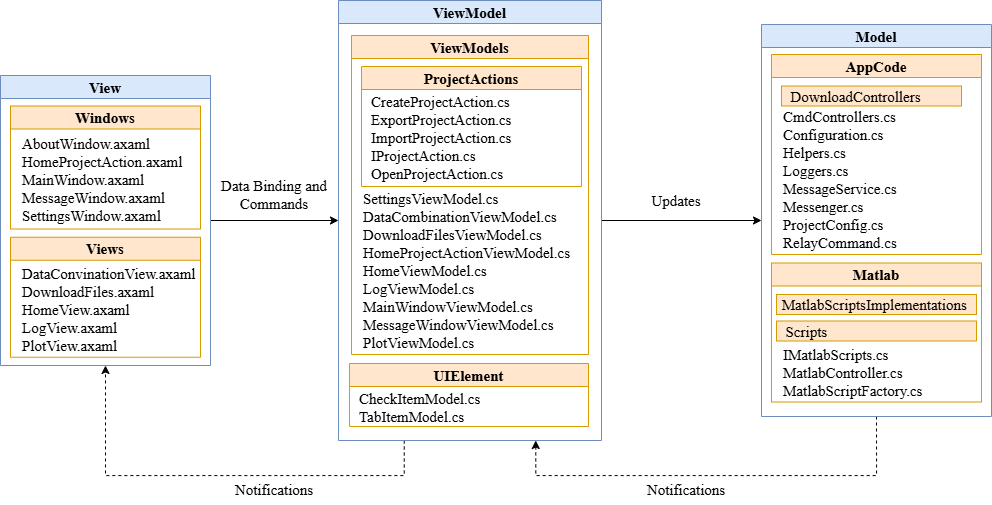

The diagram above was exported from draw.io. Its source (the exported page's mxGraphModel, read from the mxfile embedded in the PNG):
<mxGraphModel dx="2752" dy="1015" grid="1" gridSize="10" guides="1" tooltips="1" connect="1" arrows="1" fold="1" page="1" pageScale="1" pageWidth="827" pageHeight="1169" math="0" shadow="0">
  <root>
    <mxCell id="0" />
    <mxCell id="1" parent="0" />
    <mxCell id="2" edge="1" parent="1" source="3" style="edgeStyle=orthogonalEdgeStyle;rounded=0;orthogonalLoop=1;jettySize=auto;html=1;exitX=1;exitY=0.5;exitDx=0;exitDy=0;entryX=0;entryY=0.5;entryDx=0;entryDy=0;fontSize=15;" target="10" value="&lt;div&gt;&lt;br&gt;&lt;/div&gt;&lt;div&gt;&lt;br&gt;&lt;/div&gt;">
      <mxGeometry relative="1" as="geometry" />
    </mxCell>
    <mxCell id="3" parent="1" style="swimlane;whiteSpace=wrap;html=1;fontFamily=Times New Roman;fillColor=#dae8fc;strokeColor=#6c8ebf;fontSize=15;" value="View" vertex="1">
      <mxGeometry height="290" width="210" x="-781" y="190" as="geometry" />
    </mxCell>
    <mxCell id="4" parent="3" style="swimlane;whiteSpace=wrap;html=1;fontFamily=Times New Roman;fillColor=#ffe6cc;strokeColor=#d79b00;fontSize=15;" value="Views" vertex="1">
      <mxGeometry height="120" width="190" x="10" y="161.75" as="geometry" />
    </mxCell>
    <mxCell id="5" parent="4" style="text;html=1;whiteSpace=wrap;strokeColor=none;fillColor=none;align=left;verticalAlign=middle;rounded=0;fontSize=15;" value="&lt;font face=&quot;Times New Roman&quot;&gt;DataConvinationView.axaml&lt;/font&gt;&lt;div&gt;&lt;font face=&quot;Times New Roman&quot;&gt;DownloadFiles.axaml&lt;/font&gt;&lt;/div&gt;&lt;div&gt;&lt;font face=&quot;Times New Roman&quot;&gt;HomeView.axaml&lt;/font&gt;&lt;/div&gt;&lt;div&gt;&lt;font face=&quot;Times New Roman&quot;&gt;LogView.axaml&lt;/font&gt;&lt;/div&gt;&lt;div&gt;&lt;font face=&quot;Times New Roman&quot;&gt;PlotView.axaml&lt;/font&gt;&lt;/div&gt;" vertex="1">
      <mxGeometry height="30" width="60" x="10" y="57" as="geometry" />
    </mxCell>
    <mxCell id="6" parent="3" style="swimlane;whiteSpace=wrap;html=1;fontFamily=Times New Roman;fillColor=#ffe6cc;strokeColor=#d79b00;fontSize=15;" value="Windows" vertex="1">
      <mxGeometry height="123" width="190" x="10" y="30.5" as="geometry" />
    </mxCell>
    <mxCell id="7" parent="6" style="text;html=1;whiteSpace=wrap;strokeColor=none;fillColor=none;align=left;verticalAlign=middle;rounded=0;fontSize=15;" value="&lt;font face=&quot;Times New Roman&quot;&gt;&lt;span&gt;AboutWindow.axaml&lt;/span&gt;&lt;/font&gt;&lt;div&gt;&lt;font face=&quot;Times New Roman&quot;&gt;&lt;span&gt;HomeProjectAction.axaml&lt;/span&gt;&lt;/font&gt;&lt;/div&gt;&lt;div&gt;&lt;font face=&quot;Times New Roman&quot;&gt;&lt;span&gt;MainWindow.axaml&lt;/span&gt;&lt;/font&gt;&lt;/div&gt;&lt;div&gt;&lt;font face=&quot;Times New Roman&quot;&gt;&lt;span&gt;MessageWindow.axaml&lt;/span&gt;&lt;/font&gt;&lt;/div&gt;&lt;div&gt;&lt;font face=&quot;Times New Roman&quot;&gt;&lt;span&gt;SettingsWindow.axaml&lt;/span&gt;&lt;/font&gt;&lt;/div&gt;" vertex="1">
      <mxGeometry height="30" width="60" x="10" y="58" as="geometry" />
    </mxCell>
    <mxCell id="8" edge="1" parent="1" source="10" style="edgeStyle=orthogonalEdgeStyle;rounded=0;orthogonalLoop=1;jettySize=auto;html=1;exitX=1;exitY=0.5;exitDx=0;exitDy=0;entryX=0;entryY=0.5;entryDx=0;entryDy=0;fontSize=15;" target="18">
      <mxGeometry relative="1" as="geometry" />
    </mxCell>
    <mxCell id="9" edge="1" parent="1" source="10" style="edgeStyle=orthogonalEdgeStyle;rounded=0;orthogonalLoop=1;jettySize=auto;html=1;exitX=0.25;exitY=1;exitDx=0;exitDy=0;entryX=0.5;entryY=1;entryDx=0;entryDy=0;dashed=1;" target="3">
      <mxGeometry relative="1" as="geometry">
        <Array as="points">
          <mxPoint x="-377" y="590" />
          <mxPoint x="-676" y="590" />
        </Array>
      </mxGeometry>
    </mxCell>
    <mxCell id="10" parent="1" style="swimlane;whiteSpace=wrap;html=1;fontFamily=Times New Roman;fillColor=#dae8fc;strokeColor=#6c8ebf;fontSize=15;" value="ViewModel" vertex="1">
      <mxGeometry height="440" width="263" x="-443" y="115" as="geometry" />
    </mxCell>
    <mxCell id="11" parent="10" style="swimlane;whiteSpace=wrap;html=1;fontFamily=Times New Roman;fillColor=#ffe6cc;strokeColor=#d79b00;fontSize=15;" value="ViewModels" vertex="1">
      <mxGeometry height="319" width="237" x="13" y="35" as="geometry" />
    </mxCell>
    <mxCell id="12" parent="11" style="text;html=1;whiteSpace=wrap;strokeColor=none;fillColor=none;align=left;verticalAlign=middle;rounded=0;fontSize=15;" value="&lt;font face=&quot;Times New Roman&quot;&gt;&lt;span&gt;SettingsViewModel.cs&lt;/span&gt;&lt;/font&gt;&lt;div&gt;&lt;font face=&quot;Times New Roman&quot;&gt;&lt;span&gt;DataCombination&lt;/span&gt;&lt;/font&gt;&lt;span style=&quot;font-family: &amp;quot;Times New Roman&amp;quot;; background-color: transparent; color: light-dark(rgb(0, 0, 0), rgb(255, 255, 255));&quot;&gt;ViewModel.cs&lt;/span&gt;&lt;/div&gt;&lt;div&gt;&lt;span style=&quot;font-family: &amp;quot;Times New Roman&amp;quot;; background-color: transparent; color: light-dark(rgb(0, 0, 0), rgb(255, 255, 255));&quot;&gt;DownloadFiles&lt;/span&gt;&lt;span style=&quot;font-family: &amp;quot;Times New Roman&amp;quot;; background-color: transparent; color: light-dark(rgb(0, 0, 0), rgb(255, 255, 255));&quot;&gt;ViewModel.cs&lt;/span&gt;&lt;/div&gt;&lt;div&gt;&lt;span style=&quot;font-family: &amp;quot;Times New Roman&amp;quot;; background-color: transparent; color: light-dark(rgb(0, 0, 0), rgb(255, 255, 255));&quot;&gt;HomeProjectAction&lt;/span&gt;&lt;span style=&quot;font-family: &amp;quot;Times New Roman&amp;quot;; background-color: transparent; color: light-dark(rgb(0, 0, 0), rgb(255, 255, 255));&quot;&gt;ViewModel.cs&lt;/span&gt;&lt;/div&gt;&lt;div&gt;&lt;span style=&quot;font-family: &amp;quot;Times New Roman&amp;quot;; background-color: transparent; color: light-dark(rgb(0, 0, 0), rgb(255, 255, 255));&quot;&gt;Home&lt;/span&gt;&lt;span style=&quot;font-family: &amp;quot;Times New Roman&amp;quot;; background-color: transparent; color: light-dark(rgb(0, 0, 0), rgb(255, 255, 255));&quot;&gt;ViewModel.cs&lt;/span&gt;&lt;/div&gt;&lt;div&gt;&lt;span style=&quot;font-family: &amp;quot;Times New Roman&amp;quot;; background-color: transparent; color: light-dark(rgb(0, 0, 0), rgb(255, 255, 255));&quot;&gt;Log&lt;/span&gt;&lt;span style=&quot;font-family: &amp;quot;Times New Roman&amp;quot;; background-color: transparent; color: light-dark(rgb(0, 0, 0), rgb(255, 255, 255));&quot;&gt;ViewModel.cs&lt;/span&gt;&lt;/div&gt;&lt;div&gt;&lt;span style=&quot;font-family: &amp;quot;Times New Roman&amp;quot;; background-color: transparent; color: light-dark(rgb(0, 0, 0), rgb(255, 255, 255));&quot;&gt;MainWindow&lt;/span&gt;&lt;span style=&quot;font-family: &amp;quot;Times New Roman&amp;quot;; background-color: transparent; color: light-dark(rgb(0, 0, 0), rgb(255, 255, 255));&quot;&gt;ViewModel.cs&lt;/span&gt;&lt;/div&gt;&lt;div&gt;&lt;span style=&quot;font-family: &amp;quot;Times New Roman&amp;quot;; background-color: transparent; color: light-dark(rgb(0, 0, 0), rgb(255, 255, 255));&quot;&gt;MessageWindow&lt;/span&gt;&lt;span style=&quot;font-family: &amp;quot;Times New Roman&amp;quot;; background-color: transparent; color: light-dark(rgb(0, 0, 0), rgb(255, 255, 255));&quot;&gt;ViewModel.cs&lt;/span&gt;&lt;/div&gt;&lt;div&gt;&lt;span style=&quot;font-family: &amp;quot;Times New Roman&amp;quot;; background-color: transparent; color: light-dark(rgb(0, 0, 0), rgb(255, 255, 255));&quot;&gt;Plot&lt;/span&gt;&lt;span style=&quot;font-family: &amp;quot;Times New Roman&amp;quot;; background-color: transparent; color: light-dark(rgb(0, 0, 0), rgb(255, 255, 255));&quot;&gt;ViewModel.cs&lt;/span&gt;&lt;/div&gt;" vertex="1">
      <mxGeometry height="30" width="60" x="10" y="220" as="geometry" />
    </mxCell>
    <mxCell id="13" parent="11" style="swimlane;whiteSpace=wrap;html=1;fontFamily=Times New Roman;fillColor=#ffe6cc;strokeColor=#d79b00;fontSize=15;" value="ProjectActions" vertex="1">
      <mxGeometry height="120" width="220" x="10" y="31" as="geometry" />
    </mxCell>
    <mxCell id="14" parent="13" style="text;html=1;whiteSpace=wrap;strokeColor=none;fillColor=none;align=left;verticalAlign=middle;rounded=0;fontSize=15;" value="&lt;font face=&quot;Times New Roman&quot;&gt;&lt;span&gt;CreateProjectAction.cs&lt;/span&gt;&lt;/font&gt;&lt;div&gt;&lt;font face=&quot;Times New Roman&quot;&gt;&lt;span&gt;ExportProjectAction.cs&lt;/span&gt;&lt;/font&gt;&lt;/div&gt;&lt;div&gt;&lt;font face=&quot;Times New Roman&quot;&gt;&lt;span&gt;Import&lt;/span&gt;&lt;/font&gt;&lt;span style=&quot;font-family: &amp;quot;Times New Roman&amp;quot;; background-color: transparent; color: light-dark(rgb(0, 0, 0), rgb(255, 255, 255));&quot;&gt;ProjectAction.cs&lt;/span&gt;&lt;/div&gt;&lt;div&gt;&lt;font face=&quot;Times New Roman&quot;&gt;&lt;span&gt;I&lt;/span&gt;&lt;/font&gt;&lt;span style=&quot;font-family: &amp;quot;Times New Roman&amp;quot;; background-color: transparent; color: light-dark(rgb(0, 0, 0), rgb(255, 255, 255));&quot;&gt;ProjectAction.cs&lt;/span&gt;&lt;/div&gt;&lt;div&gt;&lt;span style=&quot;font-family: &amp;quot;Times New Roman&amp;quot;; background-color: transparent; color: light-dark(rgb(0, 0, 0), rgb(255, 255, 255));&quot;&gt;Open&lt;/span&gt;&lt;span style=&quot;font-family: &amp;quot;Times New Roman&amp;quot;; background-color: transparent; color: light-dark(rgb(0, 0, 0), rgb(255, 255, 255));&quot;&gt;ProjectAction.cs&lt;/span&gt;&lt;/div&gt;&lt;div&gt;&lt;span style=&quot;font-family: &amp;quot;Times New Roman&amp;quot;; background-color: transparent; color: light-dark(rgb(0, 0, 0), rgb(255, 255, 255));&quot;&gt;&lt;br&gt;&lt;/span&gt;&lt;/div&gt;" vertex="1">
      <mxGeometry height="30" width="60" x="8" y="65" as="geometry" />
    </mxCell>
    <mxCell id="15" parent="10" style="swimlane;whiteSpace=wrap;html=1;fontFamily=Times New Roman;fillColor=#ffe6cc;strokeColor=#d79b00;fontSize=15;" value="UIElement" vertex="1">
      <mxGeometry height="63" width="239" x="11" y="363" as="geometry" />
    </mxCell>
    <mxCell id="16" parent="15" style="text;html=1;whiteSpace=wrap;strokeColor=none;fillColor=none;align=left;verticalAlign=middle;rounded=0;fontSize=15;" value="&lt;div&gt;&lt;span style=&quot;font-family: &amp;quot;Times New Roman&amp;quot;; background-color: transparent; color: light-dark(rgb(0, 0, 0), rgb(255, 255, 255));&quot;&gt;CheckItemModel.cs&lt;/span&gt;&lt;/div&gt;&lt;div&gt;&lt;span style=&quot;font-family: &amp;quot;Times New Roman&amp;quot;; background-color: transparent; color: light-dark(rgb(0, 0, 0), rgb(255, 255, 255));&quot;&gt;TabItemModel.cs&lt;/span&gt;&lt;/div&gt;" vertex="1">
      <mxGeometry height="30" width="60" x="8" y="29" as="geometry" />
    </mxCell>
    <mxCell id="17" edge="1" parent="1" source="18" style="edgeStyle=orthogonalEdgeStyle;rounded=0;orthogonalLoop=1;jettySize=auto;html=1;exitX=0.5;exitY=1;exitDx=0;exitDy=0;entryX=0.75;entryY=1;entryDx=0;entryDy=0;dashed=1;" target="10">
      <mxGeometry relative="1" as="geometry">
        <Array as="points">
          <mxPoint x="95" y="590" />
          <mxPoint x="-246" y="590" />
        </Array>
      </mxGeometry>
    </mxCell>
    <mxCell id="18" parent="1" style="swimlane;whiteSpace=wrap;html=1;fontFamily=Times New Roman;fillColor=#dae8fc;strokeColor=#6c8ebf;fontSize=15;startSize=23;" value="Model" vertex="1">
      <mxGeometry height="392" width="230" x="-20" y="139" as="geometry" />
    </mxCell>
    <mxCell id="19" parent="18" style="swimlane;whiteSpace=wrap;html=1;fontFamily=Times New Roman;fillColor=#ffe6cc;strokeColor=#d79b00;fontSize=15;" value="AppCode" vertex="1">
      <mxGeometry height="200" width="210" x="10" y="30" as="geometry" />
    </mxCell>
    <mxCell id="20" parent="19" style="text;html=1;whiteSpace=wrap;strokeColor=none;fillColor=none;align=left;verticalAlign=middle;rounded=0;fontSize=15;" value="&lt;div&gt;&lt;span style=&quot;font-family: &amp;quot;Times New Roman&amp;quot;; background-color: transparent; color: light-dark(rgb(0, 0, 0), rgb(255, 255, 255));&quot;&gt;CmdControllers.cs&lt;/span&gt;&lt;/div&gt;&lt;div&gt;&lt;span style=&quot;font-family: &amp;quot;Times New Roman&amp;quot;; background-color: transparent; color: light-dark(rgb(0, 0, 0), rgb(255, 255, 255));&quot;&gt;Configuration.cs&lt;/span&gt;&lt;/div&gt;&lt;div&gt;&lt;span style=&quot;font-family: &amp;quot;Times New Roman&amp;quot;; background-color: transparent; color: light-dark(rgb(0, 0, 0), rgb(255, 255, 255));&quot;&gt;Helpers.cs&lt;/span&gt;&lt;/div&gt;&lt;div&gt;&lt;span style=&quot;font-family: &amp;quot;Times New Roman&amp;quot;; background-color: transparent; color: light-dark(rgb(0, 0, 0), rgb(255, 255, 255));&quot;&gt;Loggers.cs&lt;/span&gt;&lt;/div&gt;&lt;div&gt;&lt;span style=&quot;font-family: &amp;quot;Times New Roman&amp;quot;; background-color: transparent; color: light-dark(rgb(0, 0, 0), rgb(255, 255, 255));&quot;&gt;MessageService.cs&lt;/span&gt;&lt;/div&gt;&lt;div&gt;&lt;span style=&quot;font-family: &amp;quot;Times New Roman&amp;quot;; background-color: transparent; color: light-dark(rgb(0, 0, 0), rgb(255, 255, 255));&quot;&gt;Messenger.cs&lt;/span&gt;&lt;/div&gt;&lt;div&gt;&lt;span style=&quot;font-family: &amp;quot;Times New Roman&amp;quot;; background-color: transparent; color: light-dark(rgb(0, 0, 0), rgb(255, 255, 255));&quot;&gt;ProjectConfig.cs&lt;/span&gt;&lt;/div&gt;&lt;div&gt;&lt;span style=&quot;font-family: &amp;quot;Times New Roman&amp;quot;; background-color: transparent; color: light-dark(rgb(0, 0, 0), rgb(255, 255, 255));&quot;&gt;RelayCommand.cs&lt;/span&gt;&lt;/div&gt;" vertex="1">
      <mxGeometry height="30" width="60" x="10" y="110.25" as="geometry" />
    </mxCell>
    <mxCell id="21" parent="19" style="rounded=0;whiteSpace=wrap;html=1;fillColor=#ffe6cc;strokeColor=#d79b00;fontFamily=Times New Roman;align=left;fontSize=15;" value="&amp;nbsp; DownloadControllers" vertex="1">
      <mxGeometry height="20" width="180" x="10" y="31.5" as="geometry" />
    </mxCell>
    <mxCell id="22" parent="18" style="swimlane;whiteSpace=wrap;html=1;fontFamily=Times New Roman;fillColor=#ffe6cc;strokeColor=#d79b00;fontSize=15;verticalAlign=middle;" value="Matlab" vertex="1">
      <mxGeometry height="139" width="210" x="10" y="238.5" as="geometry" />
    </mxCell>
    <mxCell id="23" parent="22" style="text;html=1;whiteSpace=wrap;strokeColor=none;fillColor=none;align=left;verticalAlign=middle;rounded=0;fontSize=15;" value="&lt;div&gt;&lt;font face=&quot;Times New Roman&quot;&gt;&lt;span&gt;IMatlabScripts.cs&lt;/span&gt;&lt;/font&gt;&lt;/div&gt;&lt;div&gt;&lt;font face=&quot;Times New Roman&quot;&gt;&lt;span&gt;MatlabController.cs&lt;/span&gt;&lt;/font&gt;&lt;/div&gt;&lt;div&gt;&lt;font face=&quot;Times New Roman&quot;&gt;&lt;span&gt;MatlabScriptFactory.cs&lt;/span&gt;&lt;/font&gt;&lt;/div&gt;" vertex="1">
      <mxGeometry height="30" width="60" x="10" y="94.25" as="geometry" />
    </mxCell>
    <mxCell id="24" parent="22" style="rounded=0;whiteSpace=wrap;html=1;fillColor=#ffe6cc;strokeColor=#d79b00;fontFamily=Times New Roman;align=left;fontSize=15;verticalAlign=middle;" value="&amp;nbsp;MatlabScriptsImplementations" vertex="1">
      <mxGeometry height="20" width="200" x="5" y="31.5" as="geometry" />
    </mxCell>
    <mxCell id="25" parent="22" style="rounded=0;whiteSpace=wrap;html=1;fillColor=#ffe6cc;strokeColor=#d79b00;fontFamily=Times New Roman;align=left;fontSize=15;" value="&amp;nbsp; Scripts" vertex="1">
      <mxGeometry height="20" width="200" x="5" y="58" as="geometry" />
    </mxCell>
    <mxCell id="26" parent="1" style="text;html=1;whiteSpace=wrap;strokeColor=none;fillColor=none;align=center;verticalAlign=middle;rounded=0;fontFamily=Times New Roman;fontSize=15;" value="Data Binding and Commands" vertex="1">
      <mxGeometry height="30" width="150" x="-582" y="294" as="geometry" />
    </mxCell>
    <mxCell id="27" parent="1" style="text;html=1;whiteSpace=wrap;strokeColor=none;fillColor=none;align=center;verticalAlign=middle;rounded=0;fontFamily=Times New Roman;fontSize=15;" value="Updates" vertex="1">
      <mxGeometry height="30" width="150" x="-180" y="300" as="geometry" />
    </mxCell>
    <mxCell id="28" parent="1" style="text;html=1;whiteSpace=wrap;strokeColor=none;fillColor=none;align=center;verticalAlign=middle;rounded=0;fontFamily=Times New Roman;fontSize=15;" value="Notifications" vertex="1">
      <mxGeometry height="30" width="150" x="-582" y="589" as="geometry" />
    </mxCell>
    <mxCell id="29" parent="1" style="text;html=1;whiteSpace=wrap;strokeColor=none;fillColor=none;align=center;verticalAlign=middle;rounded=0;fontFamily=Times New Roman;fontSize=15;" value="Notifications" vertex="1">
      <mxGeometry height="30" width="150" x="-170" y="589" as="geometry" />
    </mxCell>
  </root>
</mxGraphModel>